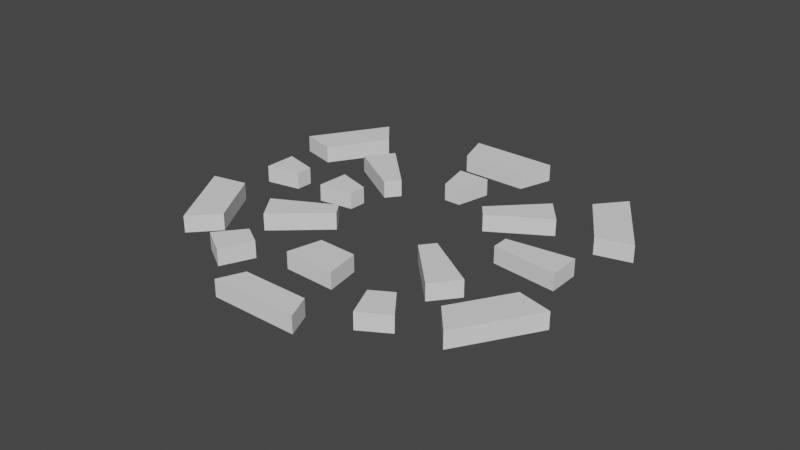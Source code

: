 # Source: ChaseMap.blend  (saved by Blender 2.83.19; exported with 4.5.12 LTS)
import bpy
from mathutils import Matrix  # noqa: F401  (used for matrix-valued properties, if any)

bpy.ops.wm.read_factory_settings(use_empty=True)
scene = bpy.context.scene
scene.name = 'Scene'

# ---- collections
col_collection = bpy.data.collections.new('Collection'); scene.collection.children.link(col_collection)

# ---- world
world_world = bpy.data.worlds.new('World'); scene.world = world_world
world_world.use_nodes = True; world_world.node_tree.nodes.clear()
_N = world_world.node_tree.nodes; _L = world_world.node_tree.links
n0 = _N.new('ShaderNodeOutputWorld'); n0.name = 'World Output'; n0.location = (300, 300)
n1 = _N.new('ShaderNodeBackground'); n1.name = 'Background'; n1.location = (10, 300)
n1.inputs[0].default_value = (0.05088, 0.05088, 0.05088, 1.0)
_L.new(n1.outputs[0], n0.inputs[0])
n0.is_active_output = True
world_world.color = (0.05088, 0.05088, 0.05088)
world_world.use_sun_shadow = False
world_world.sun_shadow_jitter_overblur = 0.0

# ---- meshes
me_cube_001 = bpy.data.meshes.new('Cube.001')
me_cube_001.from_pydata([(6.603, 4.26, -1.0), (6.603, 4.26, 1.0), (5.356, 5.823, -1.0), (5.356, 5.823, 1.0), (13.23, 8.338, -1.0), (13.23, 8.338, 1.0), (10.85, 11.33, -1.0), (10.85, 11.33, 1.0)], [], [(0, 1, 3, 2), (2, 3, 7, 6), (6, 7, 5, 4), (4, 5, 1, 0), (7, 3, 1, 5)])
_uv = me_cube_001.uv_layers.new(name='UVMap')
_uv.uv.foreach_set('vector', [0.375, 0.0, 0.625, 0.0, 0.625, 0.25, 0.375, 0.25, 0.375, 0.25, 0.625, 0.25, 0.625, 0.5, 0.375, 0.5, 0.375, 0.5, 0.625, 0.5, 0.625, 0.75, 0.375, 0.75, 0.375, 0.75, 0.625, 0.75, 0.625, 1.0, 0.375, 1.0, 0.625, 0.5, 0.875, 0.5, 0.875, 0.75, 0.625, 0.75])
me_cube_001.use_remesh_fix_poles = True
me_cube_001.use_remesh_preserve_attributes = False
me_cube_001.use_mirror_vertex_groups = False
me_cube_001.update()
me_cube_002 = bpy.data.meshes.new('Cube.002')
me_cube_002.from_pydata([(6.603, 4.26, -1.0), (6.603, 4.26, 1.0), (5.356, 5.823, -1.0), (5.356, 5.823, 1.0), (13.23, 8.338, -1.0), (13.23, 8.338, 1.0), (10.85, 11.33, -1.0), (10.85, 11.33, 1.0)], [], [(0, 1, 3, 2), (2, 3, 7, 6), (6, 7, 5, 4), (4, 5, 1, 0), (7, 3, 1, 5)])
_uv = me_cube_002.uv_layers.new(name='UVMap')
_uv.uv.foreach_set('vector', [0.375, 0.0, 0.625, 0.0, 0.625, 0.25, 0.375, 0.25, 0.375, 0.25, 0.625, 0.25, 0.625, 0.5, 0.375, 0.5, 0.375, 0.5, 0.625, 0.5, 0.625, 0.75, 0.375, 0.75, 0.375, 0.75, 0.625, 0.75, 0.625, 1.0, 0.375, 1.0, 0.625, 0.5, 0.875, 0.5, 0.875, 0.75, 0.625, 0.75])
me_cube_002.use_remesh_fix_poles = True
me_cube_002.use_remesh_preserve_attributes = False
me_cube_002.use_mirror_vertex_groups = False
me_cube_002.update()
me_cube_003 = bpy.data.meshes.new('Cube.003')
me_cube_003.from_pydata([(6.603, 4.26, -1.0), (6.603, 4.26, 1.0), (5.356, 5.823, -1.0), (5.356, 5.823, 1.0), (13.23, 8.338, -1.0), (13.23, 8.338, 1.0), (10.85, 11.33, -1.0), (10.85, 11.33, 1.0)], [], [(0, 1, 3, 2), (2, 3, 7, 6), (6, 7, 5, 4), (4, 5, 1, 0), (7, 3, 1, 5)])
_uv = me_cube_003.uv_layers.new(name='UVMap')
_uv.uv.foreach_set('vector', [0.375, 0.0, 0.625, 0.0, 0.625, 0.25, 0.375, 0.25, 0.375, 0.25, 0.625, 0.25, 0.625, 0.5, 0.375, 0.5, 0.375, 0.5, 0.625, 0.5, 0.625, 0.75, 0.375, 0.75, 0.375, 0.75, 0.625, 0.75, 0.625, 1.0, 0.375, 1.0, 0.625, 0.5, 0.875, 0.5, 0.875, 0.75, 0.625, 0.75])
me_cube_003.use_remesh_fix_poles = True
me_cube_003.use_remesh_preserve_attributes = False
me_cube_003.use_mirror_vertex_groups = False
me_cube_003.update()
me_cube_004 = bpy.data.meshes.new('Cube.004')
me_cube_004.from_pydata([(6.603, 4.26, -1.0), (6.603, 4.26, 1.0), (5.356, 5.823, -1.0), (5.356, 5.823, 1.0), (13.23, 8.338, -1.0), (13.23, 8.338, 1.0), (10.85, 11.33, -1.0), (10.85, 11.33, 1.0)], [], [(0, 1, 3, 2), (2, 3, 7, 6), (6, 7, 5, 4), (4, 5, 1, 0), (7, 3, 1, 5)])
_uv = me_cube_004.uv_layers.new(name='UVMap')
_uv.uv.foreach_set('vector', [0.375, 0.0, 0.625, 0.0, 0.625, 0.25, 0.375, 0.25, 0.375, 0.25, 0.625, 0.25, 0.625, 0.5, 0.375, 0.5, 0.375, 0.5, 0.625, 0.5, 0.625, 0.75, 0.375, 0.75, 0.375, 0.75, 0.625, 0.75, 0.625, 1.0, 0.375, 1.0, 0.625, 0.5, 0.875, 0.5, 0.875, 0.75, 0.625, 0.75])
me_cube_004.use_remesh_fix_poles = True
me_cube_004.use_remesh_preserve_attributes = False
me_cube_004.use_mirror_vertex_groups = False
me_cube_004.update()
me_cube_005 = bpy.data.meshes.new('Cube.005')
me_cube_005.from_pydata([(6.603, 4.26, -1.0), (6.603, 4.26, 1.0), (5.356, 5.823, -1.0), (5.356, 5.823, 1.0), (10.35, 6.036, -1.0), (10.35, 6.036, 1.0), (7.96, 9.029, -1.0), (7.96, 9.029, 1.0)], [], [(0, 1, 3, 2), (2, 3, 7, 6), (6, 7, 5, 4), (4, 5, 1, 0), (7, 3, 1, 5)])
_uv = me_cube_005.uv_layers.new(name='UVMap')
_uv.uv.foreach_set('vector', [0.375, 0.0, 0.625, 0.0, 0.625, 0.25, 0.375, 0.25, 0.375, 0.25, 0.625, 0.25, 0.625, 0.5, 0.375, 0.5, 0.375, 0.5, 0.625, 0.5, 0.625, 0.75, 0.375, 0.75, 0.375, 0.75, 0.625, 0.75, 0.625, 1.0, 0.375, 1.0, 0.625, 0.5, 0.875, 0.5, 0.875, 0.75, 0.625, 0.75])
me_cube_005.use_remesh_fix_poles = True
me_cube_005.use_remesh_preserve_attributes = False
me_cube_005.use_mirror_vertex_groups = False
me_cube_005.update()
me_cube_006 = bpy.data.meshes.new('Cube.006')
me_cube_006.from_pydata([(6.603, 4.26, -1.0), (6.603, 4.26, 1.0), (5.356, 5.823, -1.0), (5.356, 5.823, 1.0), (10.35, 6.036, -1.0), (10.35, 6.036, 1.0), (7.96, 9.029, -1.0), (7.96, 9.029, 1.0)], [], [(0, 1, 3, 2), (2, 3, 7, 6), (6, 7, 5, 4), (4, 5, 1, 0), (7, 3, 1, 5)])
_uv = me_cube_006.uv_layers.new(name='UVMap')
_uv.uv.foreach_set('vector', [0.375, 0.0, 0.625, 0.0, 0.625, 0.25, 0.375, 0.25, 0.375, 0.25, 0.625, 0.25, 0.625, 0.5, 0.375, 0.5, 0.375, 0.5, 0.625, 0.5, 0.625, 0.75, 0.375, 0.75, 0.375, 0.75, 0.625, 0.75, 0.625, 1.0, 0.375, 1.0, 0.625, 0.5, 0.875, 0.5, 0.875, 0.75, 0.625, 0.75])
me_cube_006.use_remesh_fix_poles = True
me_cube_006.use_remesh_preserve_attributes = False
me_cube_006.use_mirror_vertex_groups = False
me_cube_006.update()
me_cube_009 = bpy.data.meshes.new('Cube.009')
me_cube_009.from_pydata([(10.09, 5.136, -1.0), (10.09, 5.136, 1.0), (7.239, 8.738, -1.0), (7.239, 8.738, 1.0), (13.78, 6.98, -1.0), (13.78, 6.98, 1.0), (9.9, 11.88, -1.0), (9.9, 11.88, 1.0)], [], [(0, 1, 3, 2), (2, 3, 7, 6), (6, 7, 5, 4), (4, 5, 1, 0), (7, 3, 1, 5)])
_uv = me_cube_009.uv_layers.new(name='UVMap')
_uv.uv.foreach_set('vector', [0.375, 0.0, 0.625, 0.0, 0.625, 0.25, 0.375, 0.25, 0.375, 0.25, 0.625, 0.25, 0.625, 0.5, 0.375, 0.5, 0.375, 0.5, 0.625, 0.5, 0.625, 0.75, 0.375, 0.75, 0.375, 0.75, 0.625, 0.75, 0.625, 1.0, 0.375, 1.0, 0.625, 0.5, 0.875, 0.5, 0.875, 0.75, 0.625, 0.75])
me_cube_009.use_remesh_fix_poles = True
me_cube_009.use_remesh_preserve_attributes = False
me_cube_009.use_mirror_vertex_groups = False
me_cube_009.update()
me_cube_010 = bpy.data.meshes.new('Cube.010')
me_cube_010.from_pydata([(9.613, 6.641, -1.0), (9.613, 6.641, 1.0), (8.366, 8.204, -1.0), (8.366, 8.204, 1.0), (16.24, 10.72, -1.0), (16.24, 10.72, 1.0), (13.86, 13.71, -1.0), (13.86, 13.71, 1.0)], [], [(0, 1, 3, 2), (2, 3, 7, 6), (6, 7, 5, 4), (4, 5, 1, 0), (7, 3, 1, 5)])
_uv = me_cube_010.uv_layers.new(name='UVMap')
_uv.uv.foreach_set('vector', [0.375, 0.0, 0.625, 0.0, 0.625, 0.25, 0.375, 0.25, 0.375, 0.25, 0.625, 0.25, 0.625, 0.5, 0.375, 0.5, 0.375, 0.5, 0.625, 0.5, 0.625, 0.75, 0.375, 0.75, 0.375, 0.75, 0.625, 0.75, 0.625, 1.0, 0.375, 1.0, 0.625, 0.5, 0.875, 0.5, 0.875, 0.75, 0.625, 0.75])
me_cube_010.use_remesh_fix_poles = True
me_cube_010.use_remesh_preserve_attributes = False
me_cube_010.use_mirror_vertex_groups = False
me_cube_010.update()
me_cube_011 = bpy.data.meshes.new('Cube.011')
me_cube_011.from_pydata([(14.67, 6.89, -1.0), (14.67, 6.89, 1.0), (9.817, 13.04, -1.0), (9.817, 13.04, 1.0), (18.64, 8.374, -1.0), (18.64, 8.374, 1.0), (12.2, 16.53, -1.0), (12.2, 16.53, 1.0)], [], [(0, 1, 3, 2), (2, 3, 7, 6), (6, 7, 5, 4), (4, 5, 1, 0), (7, 3, 1, 5)])
_uv = me_cube_011.uv_layers.new(name='UVMap')
_uv.uv.foreach_set('vector', [0.375, 0.0, 0.625, 0.0, 0.625, 0.25, 0.375, 0.25, 0.375, 0.25, 0.625, 0.25, 0.625, 0.5, 0.375, 0.5, 0.375, 0.5, 0.625, 0.5, 0.625, 0.75, 0.375, 0.75, 0.375, 0.75, 0.625, 0.75, 0.625, 1.0, 0.375, 1.0, 0.625, 0.5, 0.875, 0.5, 0.875, 0.75, 0.625, 0.75])
me_cube_011.use_remesh_fix_poles = True
me_cube_011.use_remesh_preserve_attributes = False
me_cube_011.use_mirror_vertex_groups = False
me_cube_011.update()
me_cube_012 = bpy.data.meshes.new('Cube.012')
me_cube_012.from_pydata([(13.12, 9.381, -1.0), (13.12, 9.381, 1.0), (11.88, 10.94, -1.0), (11.88, 10.94, 1.0), (16.87, 11.16, -1.0), (16.87, 11.16, 1.0), (14.48, 14.15, -1.0), (14.48, 14.15, 1.0)], [], [(0, 1, 3, 2), (2, 3, 7, 6), (6, 7, 5, 4), (4, 5, 1, 0), (7, 3, 1, 5)])
_uv = me_cube_012.uv_layers.new(name='UVMap')
_uv.uv.foreach_set('vector', [0.375, 0.0, 0.625, 0.0, 0.625, 0.25, 0.375, 0.25, 0.375, 0.25, 0.625, 0.25, 0.625, 0.5, 0.375, 0.5, 0.375, 0.5, 0.625, 0.5, 0.625, 0.75, 0.375, 0.75, 0.375, 0.75, 0.625, 0.75, 0.625, 1.0, 0.375, 1.0, 0.625, 0.5, 0.875, 0.5, 0.875, 0.75, 0.625, 0.75])
me_cube_012.use_remesh_fix_poles = True
me_cube_012.use_remesh_preserve_attributes = False
me_cube_012.use_mirror_vertex_groups = False
me_cube_012.update()
me_cube_013 = bpy.data.meshes.new('Cube.013')
me_cube_013.from_pydata([(14.37, 9.624, -1.0), (14.37, 9.624, 1.0), (12.61, 11.83, -1.0), (12.61, 11.83, 1.0), (17.86, 11.72, -1.0), (17.86, 11.72, 1.0), (15.47, 14.71, -1.0), (15.47, 14.71, 1.0)], [], [(0, 1, 3, 2), (2, 3, 7, 6), (6, 7, 5, 4), (4, 5, 1, 0), (7, 3, 1, 5)])
_uv = me_cube_013.uv_layers.new(name='UVMap')
_uv.uv.foreach_set('vector', [0.375, 0.0, 0.625, 0.0, 0.625, 0.25, 0.375, 0.25, 0.375, 0.25, 0.625, 0.25, 0.625, 0.5, 0.375, 0.5, 0.375, 0.5, 0.625, 0.5, 0.625, 0.75, 0.375, 0.75, 0.375, 0.75, 0.625, 0.75, 0.625, 1.0, 0.375, 1.0, 0.625, 0.5, 0.875, 0.5, 0.875, 0.75, 0.625, 0.75])
me_cube_013.use_remesh_fix_poles = True
me_cube_013.use_remesh_preserve_attributes = False
me_cube_013.use_mirror_vertex_groups = False
me_cube_013.update()
me_cube_014 = bpy.data.meshes.new('Cube.014')
me_cube_014.from_pydata([(14.37, 9.624, -1.0), (14.37, 9.624, 1.0), (12.61, 11.83, -1.0), (12.61, 11.83, 1.0), (17.86, 11.72, -1.0), (17.86, 11.72, 1.0), (15.47, 14.71, -1.0), (15.47, 14.71, 1.0)], [], [(0, 1, 3, 2), (2, 3, 7, 6), (6, 7, 5, 4), (4, 5, 1, 0), (7, 3, 1, 5)])
_uv = me_cube_014.uv_layers.new(name='UVMap')
_uv.uv.foreach_set('vector', [0.375, 0.0, 0.625, 0.0, 0.625, 0.25, 0.375, 0.25, 0.375, 0.25, 0.625, 0.25, 0.625, 0.5, 0.375, 0.5, 0.375, 0.5, 0.625, 0.5, 0.625, 0.75, 0.375, 0.75, 0.375, 0.75, 0.625, 0.75, 0.625, 1.0, 0.375, 1.0, 0.625, 0.5, 0.875, 0.5, 0.875, 0.75, 0.625, 0.75])
me_cube_014.use_remesh_fix_poles = True
me_cube_014.use_remesh_preserve_attributes = False
me_cube_014.use_mirror_vertex_groups = False
me_cube_014.update()
me_cube_015 = bpy.data.meshes.new('Cube.015')
me_cube_015.from_pydata([(17.63, 9.205, -1.0), (17.63, 9.205, 1.0), (12.77, 15.35, -1.0), (12.77, 15.35, 1.0), (21.59, 10.69, -1.0), (21.59, 10.69, 1.0), (15.15, 18.85, -1.0), (15.15, 18.85, 1.0)], [], [(0, 1, 3, 2), (2, 3, 7, 6), (6, 7, 5, 4), (4, 5, 1, 0), (7, 3, 1, 5)])
_uv = me_cube_015.uv_layers.new(name='UVMap')
_uv.uv.foreach_set('vector', [0.375, 0.0, 0.625, 0.0, 0.625, 0.25, 0.375, 0.25, 0.375, 0.25, 0.625, 0.25, 0.625, 0.5, 0.375, 0.5, 0.375, 0.5, 0.625, 0.5, 0.625, 0.75, 0.375, 0.75, 0.375, 0.75, 0.625, 0.75, 0.625, 1.0, 0.375, 1.0, 0.625, 0.5, 0.875, 0.5, 0.875, 0.75, 0.625, 0.75])
me_cube_015.use_remesh_fix_poles = True
me_cube_015.use_remesh_preserve_attributes = False
me_cube_015.use_mirror_vertex_groups = False
me_cube_015.update()
me_cube_016 = bpy.data.meshes.new('Cube.016')
me_cube_016.from_pydata([(17.63, 9.205, -1.0), (17.63, 9.205, 1.0), (12.77, 15.35, -1.0), (12.77, 15.35, 1.0), (21.59, 10.69, -1.0), (21.59, 10.69, 1.0), (15.15, 18.85, -1.0), (15.15, 18.85, 1.0)], [], [(0, 1, 3, 2), (2, 3, 7, 6), (6, 7, 5, 4), (4, 5, 1, 0), (7, 3, 1, 5)])
_uv = me_cube_016.uv_layers.new(name='UVMap')
_uv.uv.foreach_set('vector', [0.375, 0.0, 0.625, 0.0, 0.625, 0.25, 0.375, 0.25, 0.375, 0.25, 0.625, 0.25, 0.625, 0.5, 0.375, 0.5, 0.375, 0.5, 0.625, 0.5, 0.625, 0.75, 0.375, 0.75, 0.375, 0.75, 0.625, 0.75, 0.625, 1.0, 0.375, 1.0, 0.625, 0.5, 0.875, 0.5, 0.875, 0.75, 0.625, 0.75])
me_cube_016.use_remesh_fix_poles = True
me_cube_016.use_remesh_preserve_attributes = False
me_cube_016.use_mirror_vertex_groups = False
me_cube_016.update()
me_cube_017 = bpy.data.meshes.new('Cube.017')
me_cube_017.from_pydata([(17.63, 9.205, -1.0), (17.63, 9.205, 1.0), (12.77, 15.35, -1.0), (12.77, 15.35, 1.0), (21.59, 10.69, -1.0), (21.59, 10.69, 1.0), (15.15, 18.85, -1.0), (15.15, 18.85, 1.0)], [], [(0, 1, 3, 2), (2, 3, 7, 6), (6, 7, 5, 4), (4, 5, 1, 0), (7, 3, 1, 5)])
_uv = me_cube_017.uv_layers.new(name='UVMap')
_uv.uv.foreach_set('vector', [0.375, 0.0, 0.625, 0.0, 0.625, 0.25, 0.375, 0.25, 0.375, 0.25, 0.625, 0.25, 0.625, 0.5, 0.375, 0.5, 0.375, 0.5, 0.625, 0.5, 0.625, 0.75, 0.375, 0.75, 0.375, 0.75, 0.625, 0.75, 0.625, 1.0, 0.375, 1.0, 0.625, 0.5, 0.875, 0.5, 0.875, 0.75, 0.625, 0.75])
me_cube_017.use_remesh_fix_poles = True
me_cube_017.use_remesh_preserve_attributes = False
me_cube_017.use_mirror_vertex_groups = False
me_cube_017.update()
me_cube_018 = bpy.data.meshes.new('Cube.018')
me_cube_018.from_pydata([(17.63, 9.205, -1.0), (17.63, 9.205, 1.0), (12.77, 15.35, -1.0), (12.77, 15.35, 1.0), (21.59, 10.69, -1.0), (21.59, 10.69, 1.0), (15.15, 18.85, -1.0), (15.15, 18.85, 1.0)], [], [(0, 1, 3, 2), (2, 3, 7, 6), (6, 7, 5, 4), (4, 5, 1, 0), (7, 3, 1, 5)])
_uv = me_cube_018.uv_layers.new(name='UVMap')
_uv.uv.foreach_set('vector', [0.375, 0.0, 0.625, 0.0, 0.625, 0.25, 0.375, 0.25, 0.375, 0.25, 0.625, 0.25, 0.625, 0.5, 0.375, 0.5, 0.375, 0.5, 0.625, 0.5, 0.625, 0.75, 0.375, 0.75, 0.375, 0.75, 0.625, 0.75, 0.625, 1.0, 0.375, 1.0, 0.625, 0.5, 0.875, 0.5, 0.875, 0.75, 0.625, 0.75])
me_cube_018.use_remesh_fix_poles = True
me_cube_018.use_remesh_preserve_attributes = False
me_cube_018.use_mirror_vertex_groups = False
me_cube_018.update()
me_cube_019 = bpy.data.meshes.new('Cube.019')
me_cube_019.from_pydata([(18.31, 9.78, -1.0), (18.31, 9.78, 1.0), (13.45, 15.93, -1.0), (13.45, 15.93, 1.0), (21.44, 10.59, -1.0), (21.44, 10.59, 1.0), (14.99, 18.75, -1.0), (14.99, 18.75, 1.0)], [], [(0, 1, 3, 2), (2, 3, 7, 6), (6, 7, 5, 4), (4, 5, 1, 0), (7, 3, 1, 5)])
_uv = me_cube_019.uv_layers.new(name='UVMap')
_uv.uv.foreach_set('vector', [0.375, 0.0, 0.625, 0.0, 0.625, 0.25, 0.375, 0.25, 0.375, 0.25, 0.625, 0.25, 0.625, 0.5, 0.375, 0.5, 0.375, 0.5, 0.625, 0.5, 0.625, 0.75, 0.375, 0.75, 0.375, 0.75, 0.625, 0.75, 0.625, 1.0, 0.375, 1.0, 0.625, 0.5, 0.875, 0.5, 0.875, 0.75, 0.625, 0.75])
me_cube_019.use_remesh_fix_poles = True
me_cube_019.use_remesh_preserve_attributes = False
me_cube_019.use_mirror_vertex_groups = False
me_cube_019.update()

# ---- objects
ob_empty = bpy.data.objects.new('Empty', None)
ob_cube = bpy.data.objects.new('Cube', me_cube_001)
ob_cube_001 = bpy.data.objects.new('Cube.001', me_cube_002)
ob_cube_002 = bpy.data.objects.new('Cube.002', me_cube_003)
ob_cube_003 = bpy.data.objects.new('Cube.003', me_cube_004)
ob_cube_004 = bpy.data.objects.new('Cube.004', me_cube_005)
ob_cube_005 = bpy.data.objects.new('Cube.005', me_cube_006)
ob_cube_008 = bpy.data.objects.new('Cube.008', me_cube_009)
ob_cube_009 = bpy.data.objects.new('Cube.009', me_cube_010)
ob_cube_010 = bpy.data.objects.new('Cube.010', me_cube_011)
ob_cube_011 = bpy.data.objects.new('Cube.011', me_cube_012)
ob_cube_012 = bpy.data.objects.new('Cube.012', me_cube_013)
ob_cube_013 = bpy.data.objects.new('Cube.013', me_cube_014)
ob_cube_014 = bpy.data.objects.new('Cube.014', me_cube_015)
ob_cube_015 = bpy.data.objects.new('Cube.015', me_cube_016)
ob_cube_016 = bpy.data.objects.new('Cube.016', me_cube_017)
ob_cube_017 = bpy.data.objects.new('Cube.017', me_cube_018)
ob_cube_006 = bpy.data.objects.new('Cube.006', me_cube_019)

# ---- transforms, parenting, visibility, modifiers, constraints
ob_empty.location = (0.0, 0.0, 0.0)
ob_empty.scale = (10.0, 10.0, 10.0)
ob_empty.empty_display_type = 'IMAGE'
ob_empty.empty_display_size = 5.0
ob_empty.lineart.crease_threshold = 0.0
ob_cube.location = (0.0, 0.0, 0.0)
ob_cube.lineart.crease_threshold = 0.0
ob_cube_001.location = (0.0, 0.0, 0.0)
ob_cube_001.rotation_euler = (0.0, -0.0, -1.352)
ob_cube_001.lineart.crease_threshold = 0.0
ob_cube_002.location = (0.0, 0.0, 0.0)
ob_cube_002.rotation_euler = (0.0, -0.0, -3.205)
ob_cube_002.lineart.crease_threshold = 0.0
ob_cube_003.location = (0.0, 0.0, 0.0)
ob_cube_003.rotation_euler = (0.0, -0.0, -4.476)
ob_cube_003.lineart.crease_threshold = 0.0
ob_cube_004.location = (0.0, 0.0, 0.0)
ob_cube_004.rotation_euler = (0.0, -0.0, 0.8995)
ob_cube_004.lineart.crease_threshold = 0.0
ob_cube_005.location = (0.0, 0.0, 0.0)
ob_cube_005.rotation_euler = (0.0, -0.0, 2.406)
ob_cube_005.lineart.crease_threshold = 0.0
ob_cube_008.location = (0.0, 0.0, 0.0)
ob_cube_008.rotation_euler = (0.0, 0.0, 4.005)
ob_cube_008.lineart.crease_threshold = 0.0
ob_cube_009.location = (0.0, 0.0, 0.0)
ob_cube_009.rotation_euler = (0.0, -0.0, -0.6664)
ob_cube_009.lineart.crease_threshold = 0.0
ob_cube_010.location = (0.0, 0.0, 0.0)
ob_cube_010.rotation_euler = (0.0, -0.0, 0.8995)
ob_cube_010.lineart.crease_threshold = 0.0
ob_cube_011.location = (0.0, 0.0, 0.0)
ob_cube_011.rotation_euler = (0.0, -0.0, 2.443)
ob_cube_011.lineart.crease_threshold = 0.0
ob_cube_012.location = (0.0, 0.0, 0.0)
ob_cube_012.rotation_euler = (0.0, 0.0, 4.574)
ob_cube_012.lineart.crease_threshold = 0.0
ob_cube_013.location = (0.0, 0.0, 0.0)
ob_cube_013.rotation_euler = (0.0, 0.0, 3.493)
ob_cube_013.lineart.crease_threshold = 0.0
ob_cube_014.location = (0.0, 0.0, 0.0)
ob_cube_014.rotation_euler = (0.0, -0.0, -0.1027)
ob_cube_014.lineart.crease_threshold = 0.0
ob_cube_015.location = (0.0, 0.0, 0.0)
ob_cube_015.rotation_euler = (0.0, -0.0, -1.22)
ob_cube_015.lineart.crease_threshold = 0.0
ob_cube_016.location = (0.0, 0.0, 0.0)
ob_cube_016.rotation_euler = (0.0, -0.0, -3.289)
ob_cube_016.lineart.crease_threshold = 0.0
ob_cube_017.location = (0.0, 0.0, 0.0)
ob_cube_017.rotation_euler = (0.0, -0.0, -4.376)
ob_cube_017.lineart.crease_threshold = 0.0
ob_cube_006.location = (0.0, 0.0, 0.0)
ob_cube_006.rotation_euler = (0.0, -0.0, 4.041)
ob_cube_006.lineart.crease_threshold = 0.0

# ---- collection membership
col_collection.objects.link(ob_empty)
col_collection.objects.link(ob_cube)
col_collection.objects.link(ob_cube_001)
col_collection.objects.link(ob_cube_002)
col_collection.objects.link(ob_cube_003)
col_collection.objects.link(ob_cube_004)
col_collection.objects.link(ob_cube_005)
col_collection.objects.link(ob_cube_008)
col_collection.objects.link(ob_cube_009)
col_collection.objects.link(ob_cube_010)
col_collection.objects.link(ob_cube_011)
col_collection.objects.link(ob_cube_012)
col_collection.objects.link(ob_cube_013)
col_collection.objects.link(ob_cube_014)
col_collection.objects.link(ob_cube_015)
col_collection.objects.link(ob_cube_016)
col_collection.objects.link(ob_cube_017)
col_collection.objects.link(ob_cube_006)

# ---- scene / render settings (as saved in the file)
scene.frame_start = 1; scene.frame_end = 250; scene.frame_set(1)
scene.render.engine = 'BLENDER_EEVEE_NEXT'
scene.cycles.use_denoising = False
scene.cycles.samples = 128
scene.cycles.sampling_pattern = 'TABULATED_SOBOL'
scene.cycles.use_adaptive_sampling = False
scene.cycles.use_light_tree = False
scene.view_settings.view_transform = 'Filmic'
bpy.context.view_layer.update()

# ---- added for rendering (the .blend has no active camera and no usable light): camera, sun
cam_auto = bpy.data.cameras.new('AutoCamera')
cam_auto.lens = 50.0
cam_auto.sensor_width = 36.0
cam_auto.clip_end = 1187.89
ob_auto_camera = bpy.data.objects.new('AutoCamera', cam_auto)
scene.collection.objects.link(ob_auto_camera)
ob_auto_camera.location = (67.7872, -83.0076, 54.1492)
ob_auto_camera.rotation_euler = (1.09748, -7.21219e-08, 0.694738)
scene.camera = ob_auto_camera
light_auto_sun = bpy.data.lights.new('AutoSun', 'SUN')
light_auto_sun.energy = 3.0
light_auto_sun.angle = 0.0523599
ob_auto_sun = bpy.data.objects.new('AutoSun', light_auto_sun)
scene.collection.objects.link(ob_auto_sun)
ob_auto_sun.rotation_euler = (0.872665, 0.174533, 0.523599)
bpy.context.view_layer.update()
